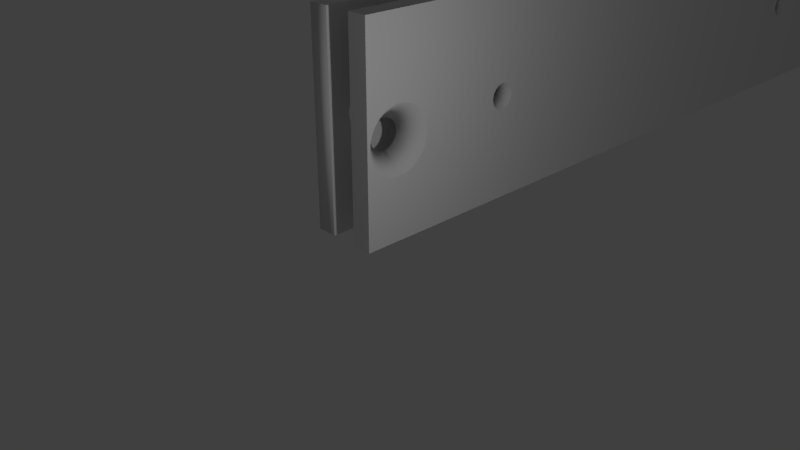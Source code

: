 # Source: RailSidePanel_2017-01-24.blend  (saved by Blender 2.78.0; exported with 4.5.12 LTS)
import bpy
from mathutils import Matrix  # noqa: F401  (used for matrix-valued properties, if any)

bpy.ops.wm.read_factory_settings(use_empty=True)
scene = bpy.context.scene
scene.name = 'Scene'

# ---- collections
col_collection_1 = bpy.data.collections.new('Collection 1'); scene.collection.children.link(col_collection_1)
col_collection_2 = bpy.data.collections.new('Collection 2'); scene.collection.children.link(col_collection_2)
col_collection_2.hide_render = True
col_collection_2.hide_viewport = True

# ---- materials (node trees are filled in below, after node groups)
mat_material_001 = bpy.data.materials.new('Material.001')
mat_material_001.alpha_threshold = 0.0
mat_material_001.use_transparent_shadow = False
mat_material_001.roughness = 0.5

# ---- material node trees

# ---- world
world_world = bpy.data.worlds.new('World'); scene.world = world_world
world_world.color = (0.05088, 0.05088, 0.05088)
world_world.use_sun_shadow = False
world_world.sun_shadow_jitter_overblur = 0.0
world_world.cycles.sampling_method = 'MANUAL'

# ---- cameras
cam_camera = bpy.data.cameras.new('Camera')
cam_camera.clip_end = 100.0
cam_camera.lens = 35.0
cam_camera.sensor_width = 32.0
cam_camera.sensor_height = 18.0
cam_camera.ortho_scale = 7.314
cam_camera.dof.focus_distance = 0.0
cam_camera.dof.aperture_fstop = 128.0

# ---- lights
light_point = bpy.data.lights.new('Point', 'POINT')
light_point.transmission_factor = 0.0
light_point.energy = 100.0
light_point.shadow_buffer_clip_start = 0.5
light_point.shadow_soft_size = 0.1
light_point.shadow_maximum_resolution = 0.006
light_point.use_absolute_resolution = True
light_lamp = bpy.data.lights.new('Lamp', 'POINT')
light_lamp.transmission_factor = 0.0
light_lamp.cutoff_distance = 30.0
light_lamp.energy = 100.0
light_lamp.shadow_buffer_clip_start = 1.001
light_lamp.shadow_soft_size = 0.1
light_lamp.shadow_maximum_resolution = 0.006
light_lamp.use_absolute_resolution = True

# ---- meshes
me_plane_001 = bpy.data.meshes.new('Plane.001')
me_plane_001.from_pydata([(0.0, 0.0, 0.0), (4.172e-07, 0.0, 3.062), (0.0, 13.32, 9.537e-07), (4.172e-07, 13.32, 3.062), (-0.3, 13.32, 9.537e-07), (-0.3, 0.0, 0.0), (-0.3, 0.0, 3.062), (-0.3, 13.32, 3.062), (-0.3, 0.7518, 1.37), (-0.3, 0.7561, 1.413), (2.384e-07, 1.01, 1.318), (2.682e-07, 1.019, 1.413), (-0.3, 0.739, 1.327), (2.384e-07, 0.9822, 1.227), (-0.3, 0.7183, 1.289), (2.384e-07, 0.9372, 1.142), (-0.3, 0.3729, 1.255), (-0.3, 0.4069, 1.227), (2.384e-07, 0.1868, 1.068), (2.384e-07, 0.2607, 1.008), (-0.3, 0.345, 1.289), (2.384e-07, 0.1262, 1.142), (-0.3, 0.5754, 1.193), (-0.3, 0.6176, 1.206), (2.384e-07, 0.6268, 0.935), (2.384e-07, 0.7183, 0.9628), (-0.3, 0.5317, 1.189), (2.384e-07, 0.5317, 0.9256), (-0.3, 0.4879, 1.193), (2.384e-07, 0.4365, 0.935), (-0.3, 0.3072, 1.413), (-0.3, 0.3115, 1.37), (2.682e-07, 0.04396, 1.413), (2.384e-07, 0.05333, 1.318), (-0.3, 0.3243, 1.327), (2.384e-07, 0.08108, 1.227), (-0.3, 0.4458, 1.206), (2.384e-07, 0.345, 0.9628), (-0.3, 0.6904, 1.255), (2.384e-07, 0.8765, 1.068), (-0.3, 0.6564, 1.227), (2.384e-07, 0.8026, 1.008), (-0.3, 0.3115, 1.457), (2.682e-07, 0.05333, 1.508), (-0.3, 0.7518, 1.457), (2.682e-07, 1.01, 1.508), (-0.3, 0.739, 1.499), (2.98e-07, 0.9822, 1.6), (-0.3, 0.7183, 1.538), (2.98e-07, 0.9372, 1.684), (-0.3, 0.345, 1.538), (-0.3, 0.3243, 1.499), (2.98e-07, 0.1262, 1.684), (2.98e-07, 0.08108, 1.6), (-0.3, 0.6904, 1.572), (2.98e-07, 0.8765, 1.758), (-0.3, 0.6564, 1.6), (2.98e-07, 0.8026, 1.819), (-0.3, 0.4069, 1.6), (-0.3, 0.3729, 1.572), (2.98e-07, 0.2607, 1.819), (2.98e-07, 0.1868, 1.758), (-0.3, 0.6176, 1.621), (2.98e-07, 0.7183, 1.864), (-0.3, 0.4458, 1.621), (2.98e-07, 0.345, 1.864), (-0.3, 0.5754, 1.633), (2.98e-07, 0.6268, 1.892), (-0.3, 0.5317, 1.638), (2.98e-07, 0.5317, 1.901), (-0.3, 0.4879, 1.633), (2.98e-07, 0.4365, 1.892), (2.384e-07, 13.29, 1.318), (1.49e-07, 13.3, 1.413), (-0.3, 13.03, 1.37), (-0.3, 13.03, 1.413), (2.384e-07, 13.26, 1.227), (-0.3, 13.02, 1.327), (1.192e-07, 13.21, 1.142), (-0.3, 13.0, 1.289), (1.192e-07, 12.46, 1.068), (1.192e-07, 12.54, 1.008), (-0.3, 12.65, 1.255), (-0.3, 12.68, 1.227), (2.384e-07, 12.4, 1.142), (-0.3, 12.62, 1.289), (1.192e-07, 12.9, 0.935), (1.192e-07, 13.0, 0.9628), (-0.3, 12.85, 1.193), (-0.3, 12.9, 1.206), (1.192e-07, 12.81, 0.9256), (-0.3, 12.81, 1.189), (2.384e-07, 12.33, 1.318), (2.384e-07, 12.36, 1.227), (-0.3, 12.59, 1.37), (-0.3, 12.6, 1.327), (1.192e-07, 12.62, 0.9628), (1.192e-07, 12.71, 0.935), (-0.3, 12.72, 1.206), (-0.3, 12.77, 1.193), (2.682e-07, 12.32, 1.413), (-0.3, 12.58, 1.413), (1.192e-07, 13.15, 1.068), (-0.3, 12.97, 1.255), (1.192e-07, 13.08, 1.008), (-0.3, 12.93, 1.227), (2.682e-07, 12.33, 1.508), (-0.3, 12.59, 1.457), (1.49e-07, 13.29, 1.508), (-0.3, 13.03, 1.457), (2.98e-07, 13.26, 1.6), (-0.3, 13.02, 1.499), (2.98e-07, 13.21, 1.684), (-0.3, 13.0, 1.538), (2.98e-07, 12.36, 1.6), (-0.3, 12.6, 1.499), (2.98e-07, 12.4, 1.684), (-0.3, 12.62, 1.538), (2.98e-07, 13.15, 1.758), (-0.3, 12.97, 1.572), (2.98e-07, 13.08, 1.819), (-0.3, 12.93, 1.6), (2.98e-07, 12.54, 1.819), (2.98e-07, 12.46, 1.758), (-0.3, 12.68, 1.6), (-0.3, 12.65, 1.572), (2.98e-07, 13.0, 1.864), (-0.3, 12.9, 1.621), (2.98e-07, 12.62, 1.864), (-0.3, 12.72, 1.621), (2.98e-07, 12.9, 1.892), (-0.3, 12.85, 1.633), (2.98e-07, 12.81, 1.901), (-0.3, 12.81, 1.638), (2.98e-07, 12.71, 1.892), (-0.3, 12.77, 1.633), (2.98e-07, 2.382, 1.708), (-0.3, 2.382, 1.708), (-0.3, 2.682, 1.547), (2.682e-07, 2.682, 1.547), (-0.3, 2.679, 1.509), (2.682e-07, 2.679, 1.509), (-0.3, 2.668, 1.473), (2.682e-07, 2.668, 1.473), (-0.3, 2.415, 1.368), (2.384e-07, 2.415, 1.368), (-0.3, 2.382, 1.386), (2.384e-07, 2.382, 1.386), (-0.3, 2.451, 1.357), (2.384e-07, 2.451, 1.357), (-0.3, 2.352, 1.41), (2.682e-07, 2.352, 1.41), (-0.3, 2.299, 1.509), (2.682e-07, 2.299, 1.509), (-0.3, 2.296, 1.547), (2.682e-07, 2.296, 1.547), (-0.3, 2.31, 1.473), (2.682e-07, 2.31, 1.473), (2.98e-07, 2.527, 1.737), (-0.3, 2.527, 1.737), (-0.3, 2.65, 1.654), (2.98e-07, 2.65, 1.654), (2.98e-07, 2.489, 1.74), (-0.3, 2.489, 1.74), (2.98e-07, 2.563, 1.726), (-0.3, 2.563, 1.726), (-0.3, 2.299, 1.585), (2.98e-07, 2.299, 1.585), (-0.3, 2.626, 1.41), (2.682e-07, 2.626, 1.41), (-0.3, 2.65, 1.44), (2.682e-07, 2.65, 1.44), (-0.3, 2.596, 1.386), (2.384e-07, 2.596, 1.386), (2.98e-07, 2.451, 1.737), (-0.3, 2.451, 1.737), (-0.3, 2.328, 1.654), (2.98e-07, 2.328, 1.654), (-0.3, 2.352, 1.684), (2.98e-07, 2.352, 1.684), (2.98e-07, 2.415, 1.726), (-0.3, 2.415, 1.726), (-0.3, 2.489, 1.354), (2.384e-07, 2.489, 1.354), (-0.3, 2.328, 1.44), (2.682e-07, 2.328, 1.44), (-0.3, 2.527, 1.357), (2.384e-07, 2.527, 1.357), (-0.3, 2.626, 1.684), (2.98e-07, 2.626, 1.684), (-0.3, 2.31, 1.621), (2.98e-07, 2.31, 1.621), (2.98e-07, 2.596, 1.708), (-0.3, 2.596, 1.708), (-0.3, 2.563, 1.368), (2.384e-07, 2.563, 1.368), (-0.3, 2.668, 1.621), (2.98e-07, 2.668, 1.621), (-0.3, 2.679, 1.585), (2.98e-07, 2.679, 1.585), (-0.3, 10.7, 1.708), (2.98e-07, 10.7, 1.708), (-0.3, 11.0, 1.547), (2.682e-07, 11.0, 1.547), (-0.3, 11.0, 1.509), (2.682e-07, 11.0, 1.509), (-0.3, 10.99, 1.473), (2.682e-07, 10.99, 1.473), (-0.3, 10.73, 1.368), (2.384e-07, 10.73, 1.368), (-0.3, 10.7, 1.386), (2.384e-07, 10.7, 1.386), (-0.3, 10.77, 1.357), (2.384e-07, 10.77, 1.357), (-0.3, 10.67, 1.41), (2.682e-07, 10.67, 1.41), (-0.3, 10.62, 1.509), (2.682e-07, 10.62, 1.509), (-0.3, 10.61, 1.547), (2.682e-07, 10.61, 1.547), (-0.3, 10.63, 1.473), (2.682e-07, 10.63, 1.473), (-0.3, 10.84, 1.737), (2.98e-07, 10.84, 1.737), (-0.3, 10.97, 1.654), (2.98e-07, 10.97, 1.654), (-0.3, 10.81, 1.74), (2.98e-07, 10.81, 1.74), (-0.3, 10.88, 1.726), (2.98e-07, 10.88, 1.726), (-0.3, 10.62, 1.585), (2.98e-07, 10.62, 1.585), (-0.3, 10.94, 1.41), (2.682e-07, 10.94, 1.41), (-0.3, 10.97, 1.44), (2.682e-07, 10.97, 1.44), (-0.3, 10.91, 1.386), (2.384e-07, 10.91, 1.386), (-0.3, 10.77, 1.737), (2.98e-07, 10.77, 1.737), (-0.3, 10.65, 1.654), (2.98e-07, 10.65, 1.654), (-0.3, 10.67, 1.684), (2.98e-07, 10.67, 1.684), (-0.3, 10.73, 1.726), (2.98e-07, 10.73, 1.726), (-0.3, 10.81, 1.354), (2.384e-07, 10.81, 1.354), (-0.3, 10.65, 1.44), (2.682e-07, 10.65, 1.44), (-0.3, 10.84, 1.357), (2.384e-07, 10.84, 1.357), (-0.3, 10.94, 1.684), (2.98e-07, 10.94, 1.684), (-0.3, 10.63, 1.621), (2.98e-07, 10.63, 1.621), (-0.3, 10.91, 1.708), (2.98e-07, 10.91, 1.708), (-0.3, 10.88, 1.368), (2.384e-07, 10.88, 1.368), (-0.3, 10.99, 1.621), (2.98e-07, 10.99, 1.621), (-0.3, 11.0, 1.585), (2.98e-07, 11.0, 1.585)], [], [(0, 27, 29, 37, 19, 18, 21, 35, 33, 32, 43, 53, 52, 61, 60, 65, 71, 69, 1), (5, 6, 68, 70, 64, 58, 59, 50, 51, 42, 30, 31, 34, 20, 16, 17, 36, 28, 26), (1, 3, 7, 6), (2, 0, 5, 4), (3, 2, 4, 7), (0, 1, 6, 5), (71, 70, 68, 69), (22, 23, 40, 38, 14, 12, 8, 9, 44, 46, 48, 54, 56, 62, 66, 68, 6, 163, 175, 181, 137, 178, 176, 190, 166, 154, 152, 156, 184, 150, 146, 144, 148, 182, 5, 26), (60, 58, 64, 65), (1, 69, 67, 63, 57, 55, 49, 47, 45, 11, 10, 13, 15, 39, 41, 25, 24, 27, 0, 183, 149, 145, 147, 151, 185, 157, 153, 155, 167, 191, 177, 179, 136, 180, 174, 162), (61, 59, 58, 60), (24, 22, 26, 27), (67, 66, 62, 63), (69, 68, 66, 67), (57, 56, 54, 55), (33, 31, 30, 32), (41, 40, 23, 25), (32, 30, 42, 43), (11, 9, 8, 10), (55, 54, 48, 49), (21, 20, 34, 35), (49, 48, 46, 47), (52, 50, 59, 61), (15, 14, 38, 39), (25, 23, 22, 24), (10, 8, 12, 13), (53, 51, 50, 52), (18, 16, 20, 21), (37, 36, 17, 19), (63, 62, 56, 57), (45, 44, 9, 11), (27, 26, 28, 29), (65, 64, 70, 71), (35, 34, 31, 33), (13, 12, 14, 15), (47, 46, 44, 45), (29, 28, 36, 37), (43, 42, 51, 53), (39, 38, 40, 41), (19, 17, 16, 18), (134, 135, 133, 132), (122, 124, 129, 128), (123, 125, 124, 122), (86, 88, 91, 90), (130, 131, 127, 126), (132, 133, 131, 130), (120, 121, 119, 118), (92, 94, 101, 100), (104, 105, 89, 87), (100, 101, 107, 106), (73, 75, 74, 72), (118, 119, 113, 112), (84, 85, 95, 93), (112, 113, 111, 110), (116, 117, 125, 123), (78, 79, 103, 102), (87, 89, 88, 86), (72, 74, 77, 76), (114, 115, 117, 116), (80, 82, 85, 84), (96, 98, 83, 81), (126, 127, 121, 120), (108, 109, 75, 73), (90, 91, 99, 97), (128, 129, 135, 134), (93, 95, 94, 92), (76, 77, 79, 78), (110, 111, 109, 108), (97, 99, 98, 96), (106, 107, 115, 114), (102, 103, 105, 104), (4, 91, 88, 89, 105, 103, 79, 77, 74, 75, 109, 111, 113, 119, 121, 127, 131, 133, 7), (81, 83, 82, 80), (3, 132, 130, 126, 120, 118, 112, 110, 108, 73, 72, 76, 78, 102, 104, 87, 86, 90, 2), (174, 175, 163, 162), (179, 178, 137, 136), (136, 137, 181, 180), (187, 186, 182, 183), (158, 159, 165, 164), (162, 163, 159, 158), (192, 193, 188, 189), (139, 138, 140, 141), (153, 152, 154, 155), (173, 172, 194, 195), (155, 154, 166, 167), (141, 140, 142, 143), (189, 188, 160, 161), (185, 184, 156, 157), (161, 160, 196, 197), (177, 176, 178, 179), (171, 170, 168, 169), (195, 194, 186, 187), (191, 190, 176, 177), (151, 150, 184, 185), (145, 144, 146, 147), (199, 198, 138, 139), (164, 165, 193, 192), (183, 182, 148, 149), (5, 182, 186, 194, 172, 168, 170, 142, 140, 138, 198, 196, 160, 188, 193, 165, 159, 163, 6, 7, 226, 238, 244, 200, 242, 240, 254, 230, 218, 216, 220, 248, 214, 210, 208, 212, 246, 4), (180, 181, 175, 174), (157, 156, 152, 153), (143, 142, 170, 171), (197, 196, 198, 199), (167, 166, 190, 191), (149, 148, 144, 145), (169, 168, 172, 173), (162, 158, 164, 192, 189, 161, 197, 199, 139, 141, 143, 171, 169, 173, 195, 187, 183, 0, 2, 247, 213, 209, 211, 215, 249, 221, 217, 219, 231, 255, 241, 243, 201, 245, 239, 227, 3, 1), (147, 146, 150, 151), (239, 238, 226, 227), (243, 242, 200, 201), (201, 200, 244, 245), (3, 227, 223, 229, 257, 253, 225, 261, 263, 203, 205, 207, 235, 233, 237, 259, 251, 247, 2, 90, 97, 96, 81, 80, 84, 93, 92, 100, 106, 114, 116, 123, 122, 128, 134, 132), (251, 250, 246, 247), (223, 222, 228, 229), (227, 226, 222, 223), (257, 256, 252, 253), (203, 202, 204, 205), (217, 216, 218, 219), (237, 236, 258, 259), (219, 218, 230, 231), (205, 204, 206, 207), (253, 252, 224, 225), (249, 248, 220, 221), (225, 224, 260, 261), (241, 240, 242, 243), (235, 234, 232, 233), (259, 258, 250, 251), (255, 254, 240, 241), (215, 214, 248, 249), (209, 208, 210, 211), (263, 262, 202, 203), (229, 228, 256, 257), (247, 246, 212, 213), (245, 244, 238, 239), (221, 220, 216, 217), (207, 206, 234, 235), (261, 260, 262, 263), (231, 230, 254, 255), (213, 212, 208, 209), (233, 232, 236, 237), (4, 246, 250, 258, 236, 232, 234, 206, 204, 202, 262, 260, 224, 252, 256, 228, 222, 226, 7, 133, 135, 129, 124, 125, 117, 115, 107, 101, 94, 95, 85, 82, 83, 98, 99, 91), (211, 210, 214, 215)])
me_plane_001.polygons.foreach_set('use_smooth', [0, 0, 0, 0, 0, 0, 1, 0, 1, 0, 1, 1, 1, 1, 1, 1, 1, 1, 1, 1, 1, 1, 1, 1, 1, 1, 1, 1, 1, 1, 1, 1, 1, 1, 1, 1, 1, 1, 1, 1, 1, 1, 1, 1, 1, 1, 1, 1, 1, 1, 1, 1, 1, 1, 1, 1, 1, 1, 1, 1, 1, 1, 1, 1, 1, 1, 1, 1, 1, 1, 1, 0, 1, 0, 1, 1, 1, 1, 1, 1, 1, 1, 1, 1, 1, 1, 1, 1, 1, 1, 1, 1, 1, 1, 1, 1, 1, 1, 0, 1, 1, 1, 1, 1, 1, 1, 0, 1, 1, 1, 1, 0, 1, 1, 1, 1, 1, 1, 1, 1, 1, 1, 1, 1, 1, 1, 1, 1, 1, 1, 1, 1, 1, 1, 1, 1, 1, 1, 1, 1, 0, 1])
me_plane_001.materials.append(mat_material_001)
me_plane_001.use_remesh_preserve_volume = False
me_plane_001.use_remesh_preserve_attributes = False
me_plane_001.use_mirror_vertex_groups = False
me_plane_001.update()
me_plane = bpy.data.meshes.new('Plane')
me_plane.from_pydata([(1.192e-07, 0.0, 3.062), (0.0, 0.0, 0.0), (1.192e-07, 13.32, 3.062), (0.0, 13.32, -9.537e-07), (0.3, 13.32, 3.062), (0.3, 0.0, 3.062), (0.3, 0.0, 0.0), (0.3, 13.32, -9.537e-07), (0.3, 0.7518, 1.693), (0.3, 0.7561, 1.649), (0.0, 1.01, 1.744), (0.0, 1.019, 1.649), (0.3, 0.739, 1.735), (0.0, 0.9822, 1.835), (0.3, 0.7183, 1.774), (0.0, 0.9372, 1.92), (0.3, 0.3729, 1.808), (0.3, 0.4069, 1.835), (0.0, 0.1868, 1.994), (0.0, 0.2607, 2.054), (0.3, 0.345, 1.774), (0.0, 0.1262, 1.92), (0.3, 0.5754, 1.869), (0.3, 0.6176, 1.856), (0.0, 0.6268, 2.127), (0.0, 0.7183, 2.099), (0.3, 0.5317, 1.873), (0.0, 0.5317, 2.137), (0.3, 0.4879, 1.869), (0.0, 0.4365, 2.127), (0.3, 0.3072, 1.649), (0.3, 0.3115, 1.693), (0.0, 0.04396, 1.649), (0.0, 0.05333, 1.744), (0.3, 0.3243, 1.735), (0.0, 0.08108, 1.835), (0.3, 0.4458, 1.856), (0.0, 0.345, 2.099), (0.3, 0.6904, 1.808), (0.0, 0.8765, 1.994), (0.3, 0.6564, 1.835), (0.0, 0.8026, 2.054), (0.3, 0.3115, 1.605), (0.0, 0.05333, 1.554), (0.3, 0.7518, 1.605), (0.0, 1.01, 1.554), (0.3, 0.739, 1.563), (0.0, 0.9822, 1.462), (0.3, 0.7183, 1.524), (0.0, 0.9372, 1.378), (0.3, 0.345, 1.524), (0.3, 0.3243, 1.563), (0.0, 0.1262, 1.378), (0.0, 0.08108, 1.462), (0.3, 0.6904, 1.49), (0.0, 0.8765, 1.304), (0.3, 0.6564, 1.462), (0.0, 0.8026, 1.243), (0.3, 0.4069, 1.462), (0.3, 0.3729, 1.49), (0.0, 0.2607, 1.243), (0.0, 0.1868, 1.304), (0.3, 0.6176, 1.441), (0.0, 0.7183, 1.198), (0.3, 0.4458, 1.441), (0.0, 0.345, 1.198), (0.3, 0.5754, 1.429), (0.0, 0.6268, 1.171), (0.3, 0.5317, 1.424), (0.0, 0.5317, 1.161), (0.3, 0.4879, 1.429), (0.0, 0.4365, 1.171), (0.0, 13.29, 1.744), (1.192e-07, 13.3, 1.649), (0.3, 13.03, 1.693), (0.3, 13.03, 1.649), (0.0, 13.26, 1.835), (0.3, 13.02, 1.735), (1.192e-07, 13.21, 1.92), (0.3, 13.0, 1.774), (1.192e-07, 12.46, 1.994), (1.192e-07, 12.54, 2.054), (0.3, 12.65, 1.808), (0.3, 12.68, 1.835), (0.0, 12.4, 1.92), (0.3, 12.62, 1.774), (1.192e-07, 12.9, 2.127), (1.192e-07, 13.0, 2.099), (0.3, 12.85, 1.869), (0.3, 12.9, 1.856), (1.192e-07, 12.81, 2.137), (0.3, 12.81, 1.873), (0.0, 12.33, 1.744), (0.0, 12.36, 1.835), (0.3, 12.59, 1.693), (0.3, 12.6, 1.735), (1.192e-07, 12.62, 2.099), (1.192e-07, 12.71, 2.127), (0.3, 12.72, 1.856), (0.3, 12.77, 1.869), (0.0, 12.32, 1.649), (0.3, 12.58, 1.649), (1.192e-07, 13.15, 1.994), (0.3, 12.97, 1.808), (1.192e-07, 13.08, 2.054), (0.3, 12.93, 1.835), (0.0, 12.33, 1.554), (0.3, 12.59, 1.605), (1.192e-07, 13.29, 1.554), (0.3, 13.03, 1.605), (0.0, 13.26, 1.462), (0.3, 13.02, 1.563), (0.0, 13.21, 1.378), (0.3, 13.0, 1.524), (0.0, 12.36, 1.462), (0.3, 12.6, 1.563), (0.0, 12.4, 1.378), (0.3, 12.62, 1.524), (0.0, 13.15, 1.304), (0.3, 12.97, 1.49), (0.0, 13.08, 1.243), (0.3, 12.93, 1.462), (0.0, 12.54, 1.243), (0.0, 12.46, 1.304), (0.3, 12.68, 1.462), (0.3, 12.65, 1.49), (0.0, 13.0, 1.198), (0.3, 12.9, 1.441), (0.0, 12.62, 1.198), (0.3, 12.72, 1.441), (0.0, 12.9, 1.171), (0.3, 12.85, 1.429), (0.0, 12.81, 1.161), (0.3, 12.81, 1.424), (0.0, 12.71, 1.171), (0.3, 12.77, 1.429), (0.0, 2.382, 1.354), (0.3, 2.382, 1.354), (0.3, 2.682, 1.515), (0.0, 2.682, 1.515), (0.3, 2.679, 1.553), (0.0, 2.679, 1.553), (0.3, 2.668, 1.589), (0.0, 2.668, 1.589), (0.3, 2.415, 1.694), (0.0, 2.415, 1.694), (0.3, 2.382, 1.676), (0.0, 2.382, 1.676), (0.3, 2.451, 1.705), (0.0, 2.451, 1.705), (0.3, 2.352, 1.652), (0.0, 2.352, 1.652), (0.3, 2.299, 1.553), (0.0, 2.299, 1.553), (0.3, 2.296, 1.515), (0.0, 2.296, 1.515), (0.3, 2.31, 1.589), (0.0, 2.31, 1.589), (0.0, 2.527, 1.326), (0.3, 2.527, 1.326), (0.3, 2.65, 1.408), (0.0, 2.65, 1.408), (0.0, 2.489, 1.322), (0.3, 2.489, 1.322), (0.0, 2.563, 1.337), (0.3, 2.563, 1.337), (0.3, 2.299, 1.477), (0.0, 2.299, 1.477), (0.3, 2.626, 1.652), (0.0, 2.626, 1.652), (0.3, 2.65, 1.623), (0.0, 2.65, 1.623), (0.3, 2.596, 1.676), (0.0, 2.596, 1.676), (0.0, 2.451, 1.326), (0.3, 2.451, 1.326), (0.3, 2.328, 1.408), (0.0, 2.328, 1.408), (0.3, 2.352, 1.378), (0.0, 2.352, 1.378), (0.0, 2.415, 1.337), (0.3, 2.415, 1.337), (0.3, 2.489, 1.709), (0.0, 2.489, 1.709), (0.3, 2.328, 1.623), (0.0, 2.328, 1.623), (0.3, 2.527, 1.705), (0.0, 2.527, 1.705), (0.3, 2.626, 1.378), (0.0, 2.626, 1.378), (0.3, 2.31, 1.441), (0.0, 2.31, 1.441), (0.0, 2.596, 1.354), (0.3, 2.596, 1.354), (0.3, 2.563, 1.694), (0.0, 2.563, 1.694), (0.3, 2.668, 1.441), (0.0, 2.668, 1.441), (0.3, 2.679, 1.477), (0.0, 2.679, 1.477), (0.3, 10.7, 1.354), (0.0, 10.7, 1.354), (0.3, 11.0, 1.515), (0.0, 11.0, 1.515), (0.3, 11.0, 1.553), (0.0, 11.0, 1.553), (0.3, 10.99, 1.589), (0.0, 10.99, 1.589), (0.3, 10.73, 1.694), (0.0, 10.73, 1.694), (0.3, 10.7, 1.676), (0.0, 10.7, 1.676), (0.3, 10.77, 1.705), (0.0, 10.77, 1.705), (0.3, 10.67, 1.652), (0.0, 10.67, 1.652), (0.3, 10.62, 1.553), (0.0, 10.62, 1.553), (0.3, 10.61, 1.515), (0.0, 10.61, 1.515), (0.3, 10.63, 1.589), (0.0, 10.63, 1.589), (0.3, 10.84, 1.326), (0.0, 10.84, 1.326), (0.3, 10.97, 1.408), (0.0, 10.97, 1.408), (0.3, 10.81, 1.322), (0.0, 10.81, 1.322), (0.3, 10.88, 1.337), (0.0, 10.88, 1.337), (0.3, 10.62, 1.477), (0.0, 10.62, 1.477), (0.3, 10.94, 1.652), (0.0, 10.94, 1.652), (0.3, 10.97, 1.623), (0.0, 10.97, 1.623), (0.3, 10.91, 1.676), (0.0, 10.91, 1.676), (0.3, 10.77, 1.326), (0.0, 10.77, 1.326), (0.3, 10.65, 1.408), (0.0, 10.65, 1.408), (0.3, 10.67, 1.378), (0.0, 10.67, 1.378), (0.3, 10.73, 1.337), (0.0, 10.73, 1.337), (0.3, 10.81, 1.709), (0.0, 10.81, 1.709), (0.3, 10.65, 1.623), (0.0, 10.65, 1.623), (0.3, 10.84, 1.705), (0.0, 10.84, 1.705), (0.3, 10.94, 1.378), (0.0, 10.94, 1.378), (0.3, 10.63, 1.441), (0.0, 10.63, 1.441), (0.3, 10.91, 1.354), (0.0, 10.91, 1.354), (0.3, 10.88, 1.694), (0.0, 10.88, 1.694), (0.3, 10.99, 1.441), (0.0, 10.99, 1.441), (0.3, 11.0, 1.477), (0.0, 11.0, 1.477)], [], [(0, 27, 29, 37, 19, 18, 21, 35, 33, 32, 43, 53, 52, 61, 60, 65, 71, 69, 1), (5, 6, 68, 70, 64, 58, 59, 50, 51, 42, 30, 31, 34, 20, 16, 17, 36, 28, 26), (1, 3, 7, 6), (2, 0, 5, 4), (3, 2, 4, 7), (0, 1, 6, 5), (71, 70, 68, 69), (22, 23, 40, 38, 14, 12, 8, 9, 44, 46, 48, 54, 56, 62, 66, 68, 6, 163, 175, 181, 137, 178, 176, 190, 166, 154, 152, 156, 184, 150, 146, 144, 148, 182, 5, 26), (60, 58, 64, 65), (1, 69, 67, 63, 57, 55, 49, 47, 45, 11, 10, 13, 15, 39, 41, 25, 24, 27, 0, 183, 149, 145, 147, 151, 185, 157, 153, 155, 167, 191, 177, 179, 136, 180, 174, 162), (61, 59, 58, 60), (24, 22, 26, 27), (67, 66, 62, 63), (69, 68, 66, 67), (57, 56, 54, 55), (33, 31, 30, 32), (41, 40, 23, 25), (32, 30, 42, 43), (11, 9, 8, 10), (55, 54, 48, 49), (21, 20, 34, 35), (49, 48, 46, 47), (52, 50, 59, 61), (15, 14, 38, 39), (25, 23, 22, 24), (10, 8, 12, 13), (53, 51, 50, 52), (18, 16, 20, 21), (37, 36, 17, 19), (63, 62, 56, 57), (45, 44, 9, 11), (27, 26, 28, 29), (65, 64, 70, 71), (35, 34, 31, 33), (13, 12, 14, 15), (47, 46, 44, 45), (29, 28, 36, 37), (43, 42, 51, 53), (39, 38, 40, 41), (19, 17, 16, 18), (134, 135, 133, 132), (122, 124, 129, 128), (123, 125, 124, 122), (86, 88, 91, 90), (130, 131, 127, 126), (132, 133, 131, 130), (120, 121, 119, 118), (92, 94, 101, 100), (104, 105, 89, 87), (100, 101, 107, 106), (73, 75, 74, 72), (118, 119, 113, 112), (84, 85, 95, 93), (112, 113, 111, 110), (116, 117, 125, 123), (78, 79, 103, 102), (87, 89, 88, 86), (72, 74, 77, 76), (114, 115, 117, 116), (80, 82, 85, 84), (96, 98, 83, 81), (126, 127, 121, 120), (108, 109, 75, 73), (90, 91, 99, 97), (128, 129, 135, 134), (93, 95, 94, 92), (76, 77, 79, 78), (110, 111, 109, 108), (97, 99, 98, 96), (106, 107, 115, 114), (102, 103, 105, 104), (4, 91, 88, 89, 105, 103, 79, 77, 74, 75, 109, 111, 113, 119, 121, 127, 131, 133, 7), (81, 83, 82, 80), (3, 132, 130, 126, 120, 118, 112, 110, 108, 73, 72, 76, 78, 102, 104, 87, 86, 90, 2), (174, 175, 163, 162), (179, 178, 137, 136), (136, 137, 181, 180), (187, 186, 182, 183), (158, 159, 165, 164), (162, 163, 159, 158), (192, 193, 188, 189), (139, 138, 140, 141), (153, 152, 154, 155), (173, 172, 194, 195), (155, 154, 166, 167), (141, 140, 142, 143), (189, 188, 160, 161), (185, 184, 156, 157), (161, 160, 196, 197), (177, 176, 178, 179), (171, 170, 168, 169), (195, 194, 186, 187), (191, 190, 176, 177), (151, 150, 184, 185), (145, 144, 146, 147), (199, 198, 138, 139), (164, 165, 193, 192), (183, 182, 148, 149), (5, 182, 186, 194, 172, 168, 170, 142, 140, 138, 198, 196, 160, 188, 193, 165, 159, 163, 6, 7, 226, 238, 244, 200, 242, 240, 254, 230, 218, 216, 220, 248, 214, 210, 208, 212, 246, 4), (180, 181, 175, 174), (157, 156, 152, 153), (143, 142, 170, 171), (197, 196, 198, 199), (167, 166, 190, 191), (149, 148, 144, 145), (169, 168, 172, 173), (162, 158, 164, 192, 189, 161, 197, 199, 139, 141, 143, 171, 169, 173, 195, 187, 183, 0, 2, 247, 213, 209, 211, 215, 249, 221, 217, 219, 231, 255, 241, 243, 201, 245, 239, 227, 3, 1), (147, 146, 150, 151), (239, 238, 226, 227), (243, 242, 200, 201), (201, 200, 244, 245), (3, 227, 223, 229, 257, 253, 225, 261, 263, 203, 205, 207, 235, 233, 237, 259, 251, 247, 2, 90, 97, 96, 81, 80, 84, 93, 92, 100, 106, 114, 116, 123, 122, 128, 134, 132), (251, 250, 246, 247), (223, 222, 228, 229), (227, 226, 222, 223), (257, 256, 252, 253), (203, 202, 204, 205), (217, 216, 218, 219), (237, 236, 258, 259), (219, 218, 230, 231), (205, 204, 206, 207), (253, 252, 224, 225), (249, 248, 220, 221), (225, 224, 260, 261), (241, 240, 242, 243), (235, 234, 232, 233), (259, 258, 250, 251), (255, 254, 240, 241), (215, 214, 248, 249), (209, 208, 210, 211), (263, 262, 202, 203), (229, 228, 256, 257), (247, 246, 212, 213), (245, 244, 238, 239), (221, 220, 216, 217), (207, 206, 234, 235), (261, 260, 262, 263), (231, 230, 254, 255), (213, 212, 208, 209), (233, 232, 236, 237), (4, 246, 250, 258, 236, 232, 234, 206, 204, 202, 262, 260, 224, 252, 256, 228, 222, 226, 7, 133, 135, 129, 124, 125, 117, 115, 107, 101, 94, 95, 85, 82, 83, 98, 99, 91), (211, 210, 214, 215)])
me_plane.polygons.foreach_set('use_smooth', [0, 0, 0, 0, 0, 1, 1, 0, 1, 0, 1, 1, 1, 1, 1, 1, 1, 1, 1, 1, 1, 1, 1, 1, 1, 1, 1, 1, 1, 1, 1, 1, 1, 1, 1, 1, 1, 1, 1, 1, 1, 1, 1, 1, 1, 1, 1, 1, 1, 1, 1, 1, 1, 1, 1, 1, 1, 1, 1, 1, 1, 1, 1, 1, 1, 1, 1, 1, 1, 1, 1, 0, 1, 0, 1, 1, 1, 1, 1, 1, 1, 1, 1, 1, 1, 1, 1, 1, 1, 1, 1, 1, 1, 1, 1, 1, 1, 1, 0, 1, 1, 1, 1, 1, 1, 1, 0, 1, 1, 1, 1, 0, 1, 1, 1, 1, 1, 1, 1, 1, 1, 1, 1, 1, 1, 1, 1, 1, 1, 1, 1, 1, 1, 1, 1, 1, 1, 1, 1, 1, 0, 1])
me_plane.materials.append(mat_material_001)
me_plane.use_remesh_preserve_volume = False
me_plane.use_remesh_preserve_attributes = False
me_plane.use_mirror_vertex_groups = False
me_plane.update()
me_cylinder = bpy.data.meshes.new('Cylinder')
me_cylinder.from_pydata([(0.0, 1.0, -1.0), (0.0, 1.0, 1.0), (0.1951, 0.9808, -1.0), (0.1951, 0.9808, 1.0), (0.3827, 0.9239, -1.0), (0.3827, 0.9239, 1.0), (0.5556, 0.8315, -1.0), (0.5556, 0.8315, 1.0), (0.7071, 0.7071, -1.0), (0.7071, 0.7071, 1.0), (0.8315, 0.5556, -1.0), (0.8315, 0.5556, 1.0), (0.9239, 0.3827, -1.0), (0.9239, 0.3827, 1.0), (0.9808, 0.1951, -1.0), (0.9808, 0.1951, 1.0), (1.0, 7.55e-08, -1.0), (1.0, 7.55e-08, 1.0), (0.9808, -0.1951, -1.0), (0.9808, -0.1951, 1.0), (0.9239, -0.3827, -1.0), (0.9239, -0.3827, 1.0), (0.8315, -0.5556, -1.0), (0.8315, -0.5556, 1.0), (0.7071, -0.7071, -1.0), (0.7071, -0.7071, 1.0), (0.5556, -0.8315, -1.0), (0.5556, -0.8315, 1.0), (0.3827, -0.9239, -1.0), (0.3827, -0.9239, 1.0), (0.1951, -0.9808, -1.0), (0.1951, -0.9808, 1.0), (-3.258e-07, -1.0, -1.0), (-3.258e-07, -1.0, 1.0), (-0.1951, -0.9808, -1.0), (-0.1951, -0.9808, 1.0), (-0.3827, -0.9239, -1.0), (-0.3827, -0.9239, 1.0), (-0.5556, -0.8315, -1.0), (-0.5556, -0.8315, 1.0), (-0.7071, -0.7071, -1.0), (-0.7071, -0.7071, 1.0), (-0.8315, -0.5556, -1.0), (-0.8315, -0.5556, 1.0), (-0.9239, -0.3827, -1.0), (-0.9239, -0.3827, 1.0), (-0.9808, -0.1951, -1.0), (-0.9808, -0.1951, 1.0), (-1.0, 9.656e-07, -1.0), (-1.0, 9.656e-07, 1.0), (-0.9808, 0.1951, -1.0), (-0.9808, 0.1951, 1.0), (-0.9239, 0.3827, -1.0), (-0.9239, 0.3827, 1.0), (-0.8315, 0.5556, -1.0), (-0.8315, 0.5556, 1.0), (-0.7071, 0.7071, -1.0), (-0.7071, 0.7071, 1.0), (-0.5556, 0.8315, -1.0), (-0.5556, 0.8315, 1.0), (-0.3827, 0.9239, -1.0), (-0.3827, 0.9239, 1.0), (-0.1951, 0.9808, -1.0), (-0.1951, 0.9808, 1.0)], [], [(0, 1, 3, 2), (2, 3, 5, 4), (4, 5, 7, 6), (6, 7, 9, 8), (8, 9, 11, 10), (10, 11, 13, 12), (12, 13, 15, 14), (14, 15, 17, 16), (16, 17, 19, 18), (18, 19, 21, 20), (20, 21, 23, 22), (22, 23, 25, 24), (24, 25, 27, 26), (26, 27, 29, 28), (28, 29, 31, 30), (30, 31, 33, 32), (32, 33, 35, 34), (34, 35, 37, 36), (36, 37, 39, 38), (38, 39, 41, 40), (40, 41, 43, 42), (42, 43, 45, 44), (44, 45, 47, 46), (46, 47, 49, 48), (48, 49, 51, 50), (50, 51, 53, 52), (52, 53, 55, 54), (54, 55, 57, 56), (56, 57, 59, 58), (58, 59, 61, 60), (3, 1, 63, 61, 59, 57, 55, 53, 51, 49, 47, 45, 43, 41, 39, 37, 35, 33, 31, 29, 27, 25, 23, 21, 19, 17, 15, 13, 11, 9, 7, 5), (60, 61, 63, 62), (62, 63, 1, 0), (0, 2, 4, 6, 8, 10, 12, 14, 16, 18, 20, 22, 24, 26, 28, 30, 32, 34, 36, 38, 40, 42, 44, 46, 48, 50, 52, 54, 56, 58, 60, 62)])
me_cylinder.materials.append(mat_material_001)
me_cylinder.use_remesh_preserve_volume = False
me_cylinder.use_remesh_preserve_attributes = False
me_cylinder.use_mirror_vertex_groups = False
me_cylinder.update()
me_cone = bpy.data.meshes.new('Cone')
me_cone.from_pydata([(-0.1082, 0.2444, -1.002), (-0.01152, 0.2348, -1.002), (0.08143, 0.2066, -1.002), (0.1671, 0.1608, -1.002), (0.2422, 0.09923, -1.002), (0.3038, 0.02414, -1.002), (0.3496, -0.06153, -1.002), (0.3778, -0.1545, -1.002), (0.3873, -0.2511, -1.002), (-0.1082, -0.2511, -0.4376), (0.3778, -0.3478, -1.002), (0.3496, -0.4408, -1.002), (0.3038, -0.5264, -1.002), (0.2422, -0.6015, -1.002), (0.1671, -0.6631, -1.002), (0.08143, -0.7089, -1.002), (-0.01152, -0.7371, -1.002), (-0.1082, -0.7466, -1.002), (-0.2049, -0.7371, -1.002), (-0.2978, -0.7089, -1.002), (-0.3835, -0.6631, -1.002), (-0.4586, -0.6015, -1.002), (-0.5202, -0.5264, -1.002), (-0.566, -0.4408, -1.002), (-0.5942, -0.3478, -1.002), (-0.6037, -0.2511, -1.002), (-0.5942, -0.1545, -1.002), (-0.566, -0.06152, -1.002), (-0.5202, 0.02414, -1.002), (-0.4586, 0.09923, -1.002), (-0.3835, 0.1608, -1.002), (-0.2978, 0.2066, -1.002), (-0.2049, 0.2348, -1.002)], [], [(0, 9, 1), (1, 9, 2), (2, 9, 3), (3, 9, 4), (4, 9, 5), (5, 9, 6), (6, 9, 7), (7, 9, 8), (8, 9, 10), (10, 9, 11), (11, 9, 12), (12, 9, 13), (13, 9, 14), (14, 9, 15), (15, 9, 16), (16, 9, 17), (17, 9, 18), (18, 9, 19), (19, 9, 20), (20, 9, 21), (21, 9, 22), (22, 9, 23), (23, 9, 24), (24, 9, 25), (25, 9, 26), (26, 9, 27), (27, 9, 28), (28, 9, 29), (29, 9, 30), (30, 9, 31), (31, 9, 32), (32, 9, 0), (0, 1, 2, 3, 4, 5, 6, 7, 8, 10, 11, 12, 13, 14, 15, 16, 17, 18, 19, 20, 21, 22, 23, 24, 25, 26, 27, 28, 29, 30, 31, 32)])
me_cone.materials.append(mat_material_001)
me_cone.use_remesh_preserve_volume = False
me_cone.use_remesh_preserve_attributes = False
me_cone.use_mirror_vertex_groups = False
me_cone.update()

# ---- objects
ob_railsidepanelright = bpy.data.objects.new('RailSidePanelRight', me_plane_001)
ob_point = bpy.data.objects.new('Point', light_point)
ob_railsidepanelleft = bpy.data.objects.new('RailSidePanelLeft', me_plane)
ob_lamp = bpy.data.objects.new('Lamp', light_lamp)
ob_camera = bpy.data.objects.new('Camera', cam_camera)
ob_cylinder = bpy.data.objects.new('Cylinder', me_cylinder)
ob_cone = bpy.data.objects.new('Cone', me_cone)

# ---- transforms, parenting, visibility, modifiers, constraints
ob_railsidepanelright.location = (0.0, 4.768e-07, 0.0)
ob_railsidepanelright.lineart.crease_threshold = 0.0
ob_point.location = (-2.0, 9.741, -1.712)
ob_point.lineart.crease_threshold = 0.0
ob_railsidepanelleft.location = (-1.0, 4.768e-07, 0.0)
ob_railsidepanelleft.lineart.crease_threshold = 0.0
ob_lamp.location = (3.49, -0.3577, 2.64)
ob_lamp.rotation_euler = (0.6503, 0.05522, 1.866)
ob_lamp.lock_rotations_4d = False
ob_lamp.empty_display_type = 'ARROWS'
ob_lamp.color = (0.0, 0.0, 0.0, 0.0)
ob_lamp.lineart.crease_threshold = 0.0
ob_camera.location = (7.481, -6.508, 5.344)
ob_camera.rotation_euler = (1.109, 0.0, 0.8149)
ob_camera.lock_rotations_4d = False
ob_camera.empty_display_type = 'ARROWS'
ob_camera.color = (0.0, 0.0, 0.0, 0.0)
ob_camera.display_type = 'WIRE'
ob_camera.lineart.crease_threshold = 0.0
ob_cylinder.location = (1.547, 10.81, 0.1324)
ob_cylinder.scale = (0.1933, 0.1933, 0.2816)
ob_cylinder.lineart.crease_threshold = 0.0
ob_cone.location = (1.522, 13.06, 0.9934)
ob_cone.lineart.crease_threshold = 0.0

# ---- collection membership
col_collection_1.objects.link(ob_railsidepanelright)
col_collection_1.objects.link(ob_point)
col_collection_1.objects.link(ob_railsidepanelleft)
col_collection_1.objects.link(ob_lamp)
col_collection_1.objects.link(ob_camera)
col_collection_2.objects.link(ob_cylinder)
col_collection_2.objects.link(ob_cone)

# ---- scene / render settings (as saved in the file)
scene.camera = ob_camera
scene.frame_start = 1; scene.frame_end = 250; scene.frame_set(6)
scene.render.engine = 'BLENDER_EEVEE_NEXT'
scene.render.resolution_percentage = 50
scene.render.dither_intensity = 0.0
scene.cycles.use_denoising = False
scene.cycles.samples = 128
scene.cycles.sampling_pattern = 'TABULATED_SOBOL'
scene.cycles.light_sampling_threshold = 0.0
scene.cycles.use_adaptive_sampling = False
scene.cycles.use_light_tree = False
scene.cycles.blur_glossy = 0.0
scene.cycles.sample_clamp_indirect = 0.0
scene.view_settings.view_transform = 'Standard'
bpy.context.view_layer.update()
